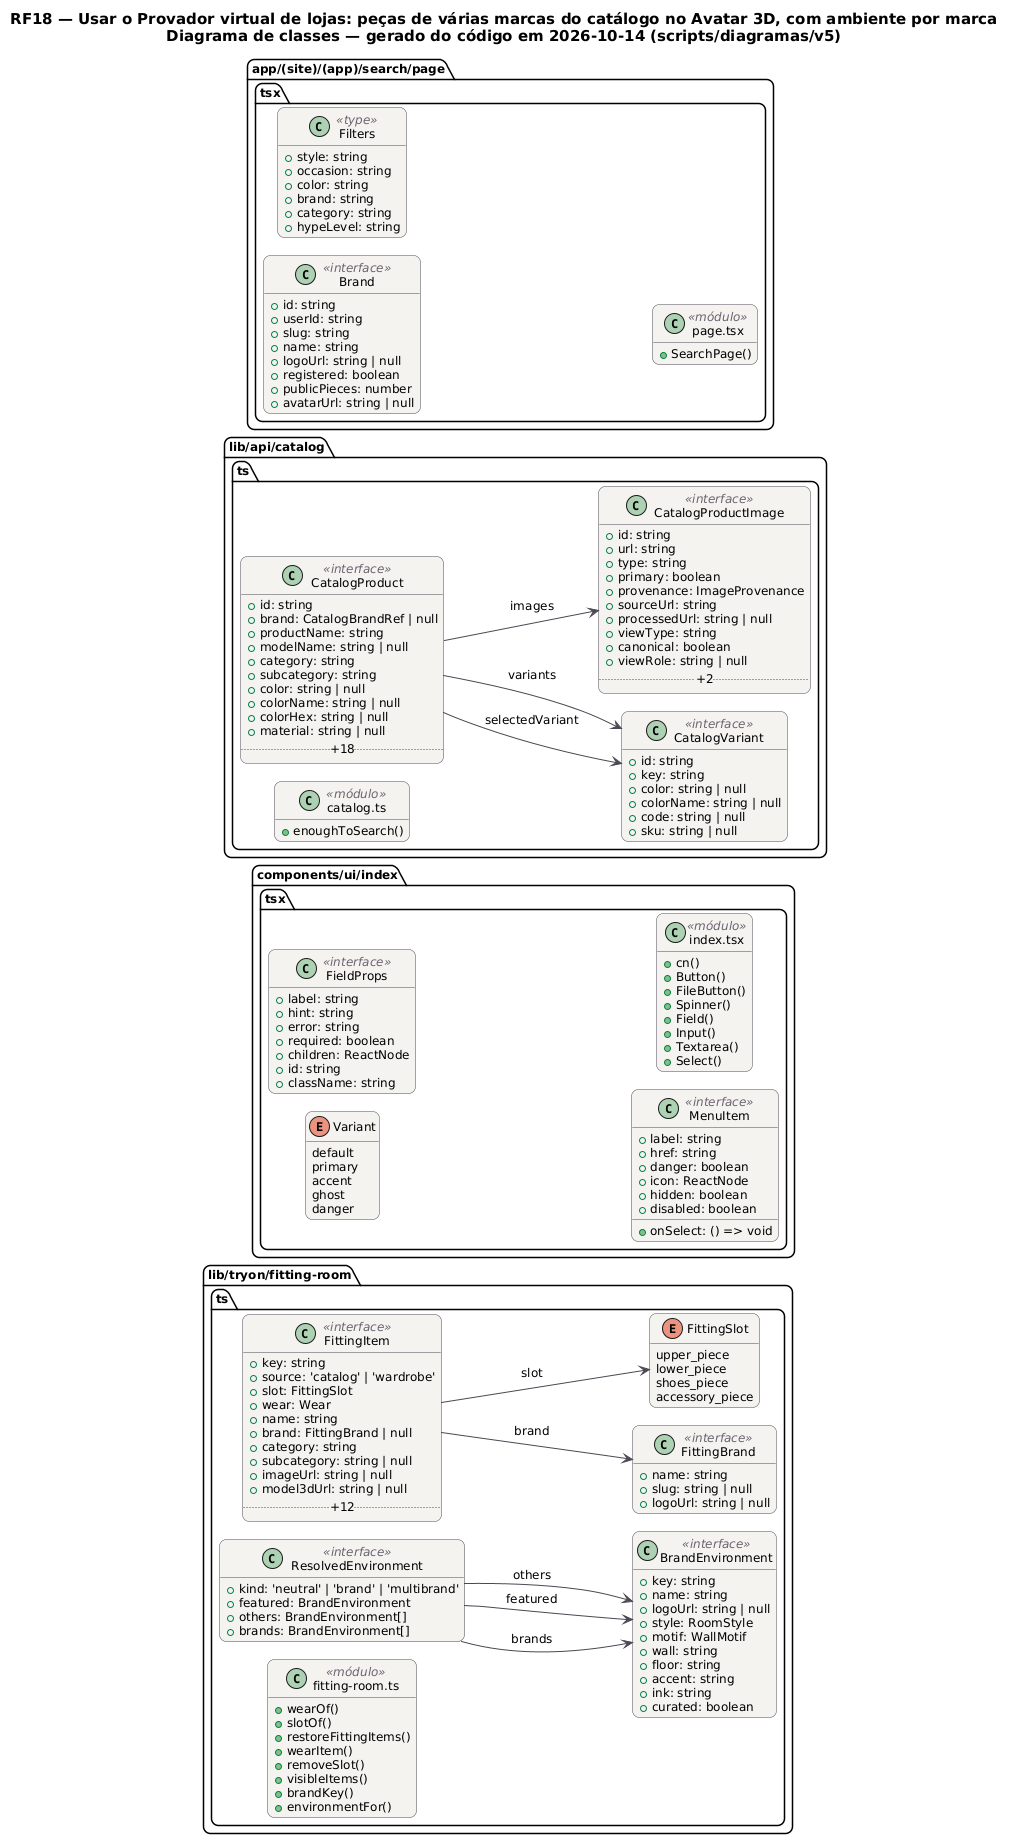

The diagram above was rendered by PlantUML. Its source (embedded in the PNG):
@startuml RF18_Classes
!pragma layout smetana
skinparam backgroundColor #FFFFFF
skinparam shadowing false
skinparam defaultFontName "DejaVu Sans"
skinparam defaultFontSize 12
skinparam titleFontSize 15
skinparam roundcorner 14
skinparam ArrowColor #52606D
skinparam note {
  BackgroundColor #FFFDEB
  BorderColor #D8CE78
  FontColor #554F24
}
skinparam class {
  BackgroundColor #F4F2EF
  BorderColor #4A4852
  ArrowColor #4A4852
  StereotypeFontColor #6B6470
}
hide empty members
left to right direction
title RF18 — Usar o Provador virtual de lojas: peças de várias marcas do catálogo no Avatar 3D, com ambiente por marca\nDiagrama de classes — gerado do código em 2026-10-14 (scripts/diagramas/v5)

package "lib/tryon/fitting-room.ts" {
  class FittingItem as "FittingItem" <<interface>> {
    +key: string
    +source: 'catalog' | 'wardrobe'
    +slot: FittingSlot
    +wear: Wear
    +name: string
    +brand: FittingBrand | null
    +category: string
    +subcategory: string | null
    +imageUrl: string | null
    +model3dUrl: string | null
    .. +12 ..
  }
  class BrandEnvironment as "BrandEnvironment" <<interface>> {
    +key: string
    +name: string
    +logoUrl: string | null
    +style: RoomStyle
    +motif: WallMotif
    +wall: string
    +floor: string
    +accent: string
    +ink: string
    +curated: boolean
  }
  class ResolvedEnvironment as "ResolvedEnvironment" <<interface>> {
    +kind: 'neutral' | 'brand' | 'multibrand'
    +featured: BrandEnvironment
    +others: BrandEnvironment[]
    +brands: BrandEnvironment[]
  }
  class FittingBrand as "FittingBrand" <<interface>> {
    +name: string
    +slug: string | null
    +logoUrl: string | null
  }
  enum FittingSlot as "FittingSlot" {
    upper_piece
    lower_piece
    shoes_piece
    accessory_piece
  }
  class mod_fitting_room_ts as "fitting-room.ts" <<módulo>> {
    +wearOf()
    +slotOf()
    +restoreFittingItems()
    +wearItem()
    +removeSlot()
    +visibleItems()
    +brandKey()
    +environmentFor()
  }
}
package "components/ui/index.tsx" {
  enum Variant as "Variant" {
    default
    primary
    accent
    ghost
    danger
  }
  class FieldProps as "FieldProps" <<interface>> {
    +label: string
    +hint: string
    +error: string
    +required: boolean
    +children: ReactNode
    +id: string
    +className: string
  }
  class MenuItem as "MenuItem" <<interface>> {
    +label: string
    +onSelect: () => void
    +href: string
    +danger: boolean
    +icon: ReactNode
    +hidden: boolean
    +disabled: boolean
  }
  class mod_index_tsx as "index.tsx" <<módulo>> {
    +cn()
    +Button()
    +FileButton()
    +Spinner()
    +Field()
    +Input()
    +Textarea()
    +Select()
  }
}
package "lib/api/catalog.ts" {
  class CatalogProduct as "CatalogProduct" <<interface>> {
    +id: string
    +brand: CatalogBrandRef | null
    +productName: string
    +modelName: string | null
    +category: string
    +subcategory: string
    +color: string | null
    +colorName: string | null
    +colorHex: string | null
    +material: string | null
    .. +18 ..
  }
  class CatalogVariant as "CatalogVariant" <<interface>> {
    +id: string
    +key: string
    +color: string | null
    +colorName: string | null
    +code: string | null
    +sku: string | null
  }
  class CatalogProductImage as "CatalogProductImage" <<interface>> {
    +id: string
    +url: string
    +type: string
    +primary: boolean
    +provenance: ImageProvenance
    +sourceUrl: string
    +processedUrl: string | null
    +viewType: string
    +canonical: boolean
    +viewRole: string | null
    .. +2 ..
  }
  class mod_catalog_ts as "catalog.ts" <<módulo>> {
    +enoughToSearch()
  }
}
package "app/(site)/(app)/search/page.tsx" {
  class Brand as "Brand" <<interface>> {
    +id: string
    +userId: string
    +slug: string
    +name: string
    +logoUrl: string | null
    +registered: boolean
    +publicPieces: number
    +avatarUrl: string | null
  }
  class Filters as "Filters" <<type>> {
    +style: string
    +occasion: string
    +color: string
    +brand: string
    +category: string
    +hypeLevel: string
  }
  class mod_page_tsx as "page.tsx" <<módulo>> {
    +SearchPage()
  }
}
CatalogProduct --> CatalogProductImage : images
CatalogProduct --> CatalogVariant : selectedVariant
CatalogProduct --> CatalogVariant : variants
FittingItem --> FittingBrand : brand
FittingItem --> FittingSlot : slot
ResolvedEnvironment --> BrandEnvironment : brands
ResolvedEnvironment --> BrandEnvironment : featured
ResolvedEnvironment --> BrandEnvironment : others
@enduml